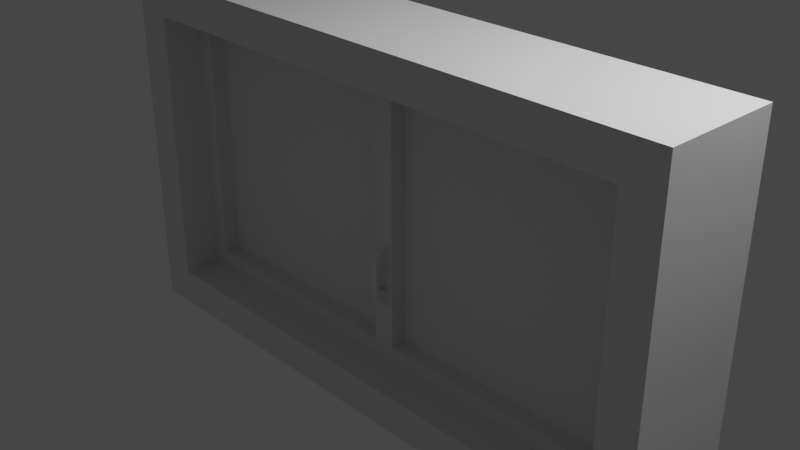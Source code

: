 # Source: window.blend  (saved by Blender 3.6.11; exported with 4.5.12 LTS)
import bpy
from mathutils import Matrix  # noqa: F401  (used for matrix-valued properties, if any)

bpy.ops.wm.read_factory_settings(use_empty=True)
scene = bpy.context.scene
scene.name = 'Scene'

# ---- collections
col_collection = bpy.data.collections.new('Collection'); scene.collection.children.link(col_collection)

# ---- materials (node trees are filled in below, after node groups)
mat_material = bpy.data.materials.new('Material')
mat_material.alpha_threshold = 0.0
mat_material.use_transparent_shadow = False
mat_material.roughness = 0.5
mat_material.line_color = (0.0, 0.0, 0.0, 1.0)

# ---- material node trees
mat_material.use_nodes = True; mat_material.node_tree.nodes.clear()
_N = mat_material.node_tree.nodes; _L = mat_material.node_tree.links
n0 = _N.new('ShaderNodeOutputMaterial'); n0.name = 'Material Output'; n0.location = (300, 300)
n1 = _N.new('ShaderNodeBsdfPrincipled'); n1.name = 'Principled BSDF'; n1.location = (10, 300)
n1.distribution = 'GGX'
n1.subsurface_method = 'RANDOM_WALK_SKIN'
n1.inputs[3].default_value = 1.45
n1.inputs[27].default_value = (0.0, 0.0, 0.0, 1.0)
n1.inputs[28].default_value = 1.0
_L.new(n1.outputs[0], n0.inputs[0])
n0.is_active_output = True

# ---- world
world_world = bpy.data.worlds.new('World'); scene.world = world_world
world_world.use_nodes = True; world_world.node_tree.nodes.clear()
_N = world_world.node_tree.nodes; _L = world_world.node_tree.links
n0 = _N.new('ShaderNodeOutputWorld'); n0.name = 'World Output'; n0.location = (300, 300)
n1 = _N.new('ShaderNodeBackground'); n1.name = 'Background'; n1.location = (10, 300)
n1.inputs[0].default_value = (0.05088, 0.05088, 0.05088, 1.0)
_L.new(n1.outputs[0], n0.inputs[0])
n0.is_active_output = True
world_world.color = (0.05088, 0.05088, 0.05088)
world_world.use_sun_shadow = False
world_world.sun_shadow_jitter_overblur = 0.0

# ---- cameras
cam_camera = bpy.data.cameras.new('Camera')
cam_camera.clip_end = 100.0
cam_camera.ortho_scale = 7.314

# ---- lights
light_light = bpy.data.lights.new('Light', 'POINT')
light_light.transmission_factor = 0.0
light_light.energy = 1000.0
light_light.shadow_soft_size = 0.1
light_light.shadow_maximum_resolution = 0.006
light_light.use_absolute_resolution = True

# ---- meshes
me_cube = bpy.data.meshes.new('Cube')
me_cube.from_pydata([(3.471, 0.6618, 2.011), (3.471, 0.6618, -2.011), (3.051, -0.6618, 1.59), (3.051, -0.6618, -1.59), (-3.471, 0.6618, 2.011), (-3.471, 0.6618, -2.011), (-3.051, -0.6618, 1.59), (-3.051, -0.6618, -1.59), (-3.471, -0.6618, -2.011), (-3.471, -0.6618, 2.011), (3.471, -0.6618, 2.011), (3.471, -0.6618, -2.011), (-3.331, -0.6618, -1.871), (-3.331, -0.6618, 1.871), (3.331, -0.6618, 1.871), (3.331, -0.6618, -1.871), (-3.246, -0.6618, -1.786), (3.246, -0.6618, 1.786), (-3.246, -0.6618, 1.786), (3.246, -0.6618, -1.786), (-2.856, -0.04291, -1.396), (-2.856, -0.04291, 1.396), (2.856, -0.04291, 1.396), (2.856, -0.04291, -1.396), (-3.051, -0.04291, -1.59), (-3.051, -0.04291, 1.59), (3.051, -0.04291, 1.59), (3.051, -0.04291, -1.59), (0.0, 0.6618, -2.011), (0.0, -0.6618, 2.011), (0.0, -0.6618, -2.011), (0.0, 0.6618, 2.011), (0.0, -0.6618, 1.59), (0.0, -0.6618, -1.59), (0.0, -0.6618, -1.871), (0.0, -0.6618, 1.871), (0.0, -0.6618, 1.786), (0.0, -0.6618, -1.786), (0.0, -0.04291, 1.59), (0.0, -0.04291, -1.59), (-0.1618, 0.6618, -2.011), (-0.1618, -0.6618, 2.011), (-0.1427, -0.6618, 1.59), (-0.1555, -0.6618, 1.871), (-0.1516, -0.6618, 1.786), (-0.1427, -0.04291, 1.59), (-0.1339, -0.04291, 1.396), (-0.1618, -0.6618, -2.011), (-0.1618, 0.6618, 2.011), (-0.1427, -0.6618, -1.59), (-0.1555, -0.6618, -1.871), (-0.1516, -0.6618, -1.786), (-0.1427, -0.04291, -1.59), (-0.1339, -0.04291, -1.396), (0.1477, -0.6618, -2.011), (0.1477, 0.6618, 2.011), (0.1298, -0.6618, -1.59), (0.1418, -0.6618, -1.871), (0.1381, -0.6618, -1.786), (0.1298, -0.04291, -1.59), (0.1216, -0.04291, -1.396), (0.1477, 0.6618, -2.011), (0.1477, -0.6618, 2.011), (0.1298, -0.6618, 1.59), (0.1418, -0.6618, 1.871), (0.1381, -0.6618, 1.786), (0.1298, -0.04291, 1.59), (0.1216, -0.04291, 1.396), (-3.051, -0.22, -1.59), (-3.051, -0.22, 1.59), (3.051, -0.22, 1.59), (3.051, -0.22, -1.59), (-0.1427, -0.22, 1.59), (0.1298, -0.22, -1.59), (-2.856, -0.22, -1.396), (-2.856, -0.22, 1.396), (2.856, -0.22, 1.396), (2.856, -0.22, -1.396), (-0.1339, -0.22, 1.396), (0.1216, -0.22, -1.396), (0.1298, -0.22, 1.59), (0.0, -0.22, 1.59), (-0.1427, -0.22, -1.59), (0.0, -0.22, -1.59), (0.1216, -0.22, 1.396), (0.0, -0.22, 1.396), (-0.1339, -0.22, -1.396), (0.0, -0.22, -1.396), (3.471, 0.6618, -0.2879), (-3.471, -0.6618, -0.2879), (3.471, -0.6618, -0.2879), (-3.471, 0.6618, -0.2879), (-3.051, -0.6618, -0.2277), (3.051, -0.6618, -0.2277), (3.331, -0.6618, -0.268), (-3.331, -0.6618, -0.268), (-3.246, -0.6618, -0.2557), (3.246, -0.6618, -0.2557), (-3.051, -0.04291, -0.2277), (3.051, -0.04291, -0.2277), (-2.856, -0.04291, -0.1999), (2.856, -0.04291, -0.1999), (0.0, 0.6618, -0.2879), (-0.1618, 0.6618, -0.2879), (-0.1339, -0.04291, -0.1999), (0.1216, -0.04291, -0.1999), (0.1477, 0.6618, -0.2879), (-3.051, -0.22, -0.2277), (3.051, -0.22, -0.2277), (-2.856, -0.22, -0.1999), (2.856, -0.22, -0.1999), (0.0, -0.22, -0.1999), (-0.1339, -0.22, -0.1999), (0.1216, -0.22, -0.1999), (3.471, 0.6618, -1.313), (3.471, -0.6618, -1.313), (-3.471, 0.6618, -1.313), (3.051, -0.6618, -1.039), (-3.331, -0.6618, -1.222), (-3.246, -0.6618, -1.167), (3.051, -0.04291, -1.039), (2.856, -0.04291, -0.9121), (0.0, 0.6618, -1.313), (-0.1618, 0.6618, -1.313), (-0.1339, -0.04291, -0.9121), (0.1216, -0.04291, -0.9121), (0.1477, 0.6618, -1.313), (3.051, -0.22, -1.039), (2.856, -0.22, -0.9121), (0.0, -0.22, -0.9121), (-0.1339, -0.22, -0.9121), (0.1216, -0.22, -0.9121), (-3.471, -0.6618, -1.313), (-3.051, -0.6618, -1.039), (3.331, -0.6618, -1.222), (3.246, -0.6618, -1.167), (-3.051, -0.04291, -1.039), (-2.856, -0.04291, -0.9121), (-3.051, -0.22, -1.039), (-2.856, -0.22, -0.9121), (-3.471, -0.6618, -0.8007), (-3.051, -0.6618, -0.6333), (3.331, -0.6618, -0.7452), (3.246, -0.6618, -0.7112), (-3.051, -0.04291, -0.6333), (-2.856, -0.04291, -0.556), (-3.051, -0.22, -0.6333), (-2.856, -0.22, -0.556), (3.471, 0.6618, -0.8007), (3.471, -0.6618, -0.8007), (-3.471, 0.6618, -0.8007), (3.051, -0.6618, -0.6333), (-3.331, -0.6618, -0.7452), (-3.246, -0.6618, -0.7112), (3.051, -0.04291, -0.6333), (2.856, -0.04291, -0.556), (0.0, 0.6618, -0.8007), (-0.1618, 0.6618, -0.8007), (-0.1339, -0.04291, -0.556), (0.1216, -0.04291, -0.556), (0.1477, 0.6618, -0.8007), (3.051, -0.22, -0.6333), (2.856, -0.22, -0.556), (0.0, -0.22, -0.556), (-0.1339, -0.22, -0.556), (0.1216, -0.22, -0.556), (0.07385, 0.6618, -2.011), (0.07385, -0.6618, 2.011), (0.06491, -0.6618, 1.59), (0.07088, -0.6618, 1.871), (0.06907, -0.6618, 1.786), (0.06491, -0.04291, 1.59), (0.07385, -0.6618, -2.011), (0.07385, 0.6618, 2.011), (0.06491, -0.6618, -1.59), (0.07088, -0.6618, -1.871), (0.06907, -0.6618, -1.786), (0.06491, -0.04291, -1.59), (0.06491, -0.22, 1.59), (0.06078, -0.22, 1.396), (0.06491, -0.22, -1.59), (0.06078, -0.22, -1.396), (0.06078, -0.22, -0.1999), (0.07385, 0.6618, -0.2879), (0.07385, 0.6618, -1.313), (0.06078, -0.22, -0.9121), (0.07385, 0.6618, -0.8007), (0.06078, -0.22, -0.556), (-0.0809, -0.6618, -2.011), (-0.0809, 0.6618, 2.011), (-0.07136, -0.6618, -1.59), (-0.07774, -0.6618, -1.871), (-0.0758, -0.6618, -1.786), (-0.07136, -0.04291, -1.59), (-0.0809, 0.6618, -2.011), (-0.0809, -0.6618, 2.011), (-0.07136, -0.6618, 1.59), (-0.07774, -0.6618, 1.871), (-0.0758, -0.6618, 1.786), (-0.07136, -0.04291, 1.59), (-0.07136, -0.22, -1.59), (-0.06694, -0.22, -1.396), (-0.07136, -0.22, 1.59), (-0.06694, -0.22, 1.396), (-0.06694, -0.22, -0.1999), (-0.0809, 0.6618, -0.2879), (-0.0809, 0.6618, -1.313), (-0.06694, -0.22, -0.9121), (-0.0809, 0.6618, -0.8007), (-0.06694, -0.22, -0.556), (-3.471, -0.6618, -0.5443), (-3.051, -0.6618, -0.4305), (3.331, -0.6618, -0.5066), (3.246, -0.6618, -0.4835), (-3.051, -0.04291, -0.4305), (-2.856, -0.04291, -0.378), (-3.051, -0.22, -0.4305), (-2.856, -0.22, -0.378), (3.471, 0.6618, -0.5443), (3.471, -0.6618, -0.5443), (-3.471, 0.6618, -0.5443), (3.051, -0.6618, -0.4305), (-3.331, -0.6618, -0.5066), (-3.246, -0.6618, -0.4835), (3.051, -0.04291, -0.4305), (2.856, -0.04291, -0.378), (0.0, 0.6618, -0.5443), (-0.1618, 0.6618, -0.5443), (-0.1339, -0.04291, -0.378), (0.1216, -0.04291, -0.378), (0.1477, 0.6618, -0.5443), (3.051, -0.22, -0.4305), (2.856, -0.22, -0.378), (0.0, -0.22, -0.378), (-0.1339, -0.22, -0.378), (0.1216, -0.22, -0.378), (0.07385, 0.6618, -0.5443), (0.06078, -0.22, -0.378), (-0.0809, 0.6618, -0.5443), (-0.06694, -0.22, -0.378), (3.471, 0.6618, -1.057), (3.471, -0.6618, -1.057), (-3.471, 0.6618, -1.057), (3.051, -0.6618, -0.8361), (-3.331, -0.6618, -0.9838), (-3.246, -0.6618, -0.939), (3.051, -0.04291, -0.8361), (2.856, -0.04291, -0.7341), (0.0, 0.6618, -1.057), (-0.1618, 0.6618, -1.057), (-0.1339, -0.04291, -0.7341), (0.1216, -0.04291, -0.7341), (0.1477, 0.6618, -1.057), (3.051, -0.22, -0.8361), (2.856, -0.22, -0.7341), (0.0, -0.22, -0.7341), (-0.1339, -0.22, -0.7341), (0.1216, -0.22, -0.7341), (-3.471, -0.6618, -1.057), (-3.051, -0.6618, -0.8361), (3.331, -0.6618, -0.9838), (3.246, -0.6618, -0.939), (-3.051, -0.04291, -0.8361), (-2.856, -0.04291, -0.7341), (-3.051, -0.22, -0.8361), (-2.856, -0.22, -0.7341), (0.06078, -0.22, -0.7341), (0.07385, 0.6618, -1.057), (-0.06694, -0.22, -0.7341), (-0.0809, 0.6618, -1.057), (0.0396, -0.3523, -0.3199), (-0.0006929, -0.3523, -0.3199), (-0.0006929, -0.3523, -0.6741), (-0.0006929, -0.3523, -0.7921), (0.0396, -0.3523, -0.7921), (0.0396, -0.3523, -0.6741), (-0.04508, -0.3523, -0.3199), (-0.04508, -0.3523, -0.7921), (-0.04508, -0.3523, -0.6741), (-0.0006929, -0.3523, -0.438), (0.0396, -0.3523, -0.438), (-0.04508, -0.3523, -0.438), (-0.04939, -0.3262, -0.2962), (-0.04939, -0.3262, -0.4261), (-0.0005561, -0.3262, -0.2962), (-0.0005561, -0.3262, -0.4261), (0.04378, -0.3262, -0.2962), (0.04378, -0.3262, -0.4261), (-0.04936, -0.3264, -0.8156), (-0.04936, -0.3264, -0.6858), (0.04375, -0.3264, -0.6858), (0.04375, -0.3264, -0.8156), (-0.0005572, -0.3264, -0.8156), (-0.0005572, -0.3264, -0.6858)], [], [(48, 4, 9, 41), (56, 3, 27, 59), (89, 9, 4, 91), (61, 1, 11, 54), (88, 0, 10, 90), (106, 55, 0, 88), (95, 13, 9, 89), (134, 15, 11, 115), (64, 14, 10, 62), (50, 12, 8, 47), (51, 16, 12, 50), (65, 17, 14, 64), (135, 19, 15, 134), (96, 18, 13, 95), (92, 6, 18, 96), (117, 3, 19, 135), (63, 2, 17, 65), (49, 7, 16, 51), (104, 46, 21, 100), (93, 2, 26, 99), (42, 6, 25, 45), (133, 7, 24, 136), (23, 60, 79, 77), (67, 22, 76, 84), (59, 27, 71, 73), (177, 59, 73, 180), (21, 46, 78, 75), (26, 66, 80, 70), (168, 32, 38, 171), (45, 25, 69, 72), (174, 33, 37, 176), (196, 32, 36, 198), (198, 36, 35, 197), (176, 37, 34, 175), (175, 34, 30, 172), (197, 35, 29, 195), (205, 189, 31, 102), (194, 28, 30, 188), (190, 33, 39, 193), (173, 31, 29, 167), (7, 49, 52, 24), (5, 40, 47, 8), (91, 4, 48, 103), (13, 43, 41, 9), (18, 44, 43, 13), (6, 42, 44, 18), (121, 23, 77, 128), (105, 67, 84, 113), (196, 42, 45, 199), (99, 26, 70, 108), (190, 49, 51, 192), (192, 51, 50, 191), (191, 50, 47, 188), (189, 48, 41, 195), (0, 55, 62, 10), (15, 57, 54, 11), (19, 58, 57, 15), (3, 56, 58, 19), (101, 22, 67, 105), (2, 63, 66, 26), (100, 21, 75, 109), (124, 53, 86, 130), (168, 63, 65, 170), (170, 65, 64, 169), (169, 64, 62, 167), (183, 173, 55, 106), (166, 61, 54, 172), (174, 56, 59, 177), (109, 75, 69, 107), (128, 77, 71, 127), (84, 76, 70, 80), (86, 74, 68, 82), (181, 87, 83, 180), (203, 85, 81, 202), (182, 179, 85, 111), (75, 78, 72, 69), (201, 86, 82, 200), (204, 203, 78, 112), (77, 79, 73, 71), (179, 84, 80, 178), (171, 38, 81, 178), (24, 52, 82, 68), (199, 45, 72, 202), (193, 39, 83, 200), (53, 20, 74, 86), (136, 24, 68, 138), (25, 98, 107, 69), (239, 204, 112, 234), (288, 292, 273, 277), (76, 110, 108, 70), (217, 109, 107, 216), (236, 183, 106, 230), (46, 104, 112, 78), (215, 100, 109, 217), (225, 101, 105, 229), (224, 99, 108, 231), (229, 105, 113, 235), (22, 101, 110, 76), (220, 91, 103, 227), (238, 205, 102, 226), (6, 92, 98, 25), (221, 93, 99, 224), (228, 104, 100, 215), (2, 93, 97, 17), (211, 92, 96, 223), (223, 96, 95, 222), (17, 97, 94, 14), (14, 94, 90, 10), (222, 95, 89, 210), (230, 106, 88, 218), (218, 88, 90, 219), (210, 89, 91, 220), (8, 132, 116, 5), (1, 114, 115, 11), (61, 126, 114, 1), (12, 118, 132, 8), (16, 119, 118, 12), (7, 133, 119, 16), (53, 124, 137, 20), (3, 117, 120, 27), (194, 206, 122, 28), (5, 116, 123, 40), (60, 125, 131, 79), (27, 120, 127, 71), (23, 121, 125, 60), (20, 137, 139, 74), (166, 184, 126, 61), (74, 139, 138, 68), (181, 185, 129, 87), (201, 207, 130, 86), (262, 136, 138, 264), (254, 128, 127, 253), (250, 124, 130, 256), (247, 121, 128, 254), (259, 133, 136, 262), (243, 117, 135, 261), (261, 135, 134, 260), (260, 134, 115, 241), (212, 142, 149, 219), (213, 143, 142, 212), (221, 151, 143, 213), (211, 141, 144, 214), (225, 155, 162, 232), (228, 158, 164, 234), (232, 162, 161, 231), (214, 144, 146, 216), (258, 140, 150, 242), (240, 148, 149, 241), (252, 160, 148, 240), (244, 152, 140, 258), (245, 153, 152, 244), (259, 141, 153, 245), (250, 158, 145, 263), (243, 151, 154, 246), (269, 208, 156, 248), (242, 150, 157, 249), (251, 159, 165, 257), (246, 154, 161, 253), (247, 155, 159, 251), (263, 145, 147, 265), (267, 186, 160, 252), (265, 147, 146, 264), (266, 187, 163, 255), (268, 209, 164, 256), (257, 165, 187, 266), (248, 156, 186, 267), (79, 131, 185, 181), (28, 122, 184, 166), (226, 102, 183, 236), (235, 113, 182, 237), (66, 171, 178, 80), (85, 179, 178, 81), (113, 84, 179, 182), (79, 181, 180, 73), (33, 174, 177, 39), (28, 166, 172, 30), (102, 31, 173, 183), (35, 169, 167, 29), (36, 170, 169, 35), (32, 168, 170, 36), (55, 173, 167, 62), (57, 175, 172, 54), (58, 176, 175, 57), (56, 174, 176, 58), (63, 168, 171, 66), (39, 177, 180, 83), (255, 163, 209, 268), (249, 157, 208, 269), (87, 129, 207, 201), (40, 123, 206, 194), (227, 103, 205, 238), (291, 290, 275, 274), (52, 193, 200, 82), (38, 199, 202, 81), (111, 85, 203, 204), (87, 201, 200, 83), (78, 203, 202, 72), (31, 189, 195, 29), (34, 191, 188, 30), (37, 192, 191, 34), (33, 190, 192, 37), (32, 196, 199, 38), (49, 190, 193, 52), (40, 194, 188, 47), (103, 48, 189, 205), (43, 197, 195, 41), (44, 198, 197, 43), (42, 196, 198, 44), (163, 233, 239, 209), (157, 227, 238, 208), (165, 235, 237, 187), (156, 226, 236, 186), (98, 214, 216, 107), (110, 232, 231, 108), (104, 228, 234, 112), (101, 225, 232, 110), (92, 211, 214, 98), (93, 221, 213, 97), (97, 213, 212, 94), (94, 212, 219, 90), (140, 210, 220, 150), (148, 218, 219, 149), (160, 230, 218, 148), (152, 222, 210, 140), (153, 223, 222, 152), (141, 211, 223, 153), (158, 228, 215, 145), (151, 221, 224, 154), (208, 238, 226, 156), (150, 220, 227, 157), (159, 229, 235, 165), (154, 224, 231, 161), (155, 225, 229, 159), (145, 215, 217, 147), (186, 236, 230, 160), (147, 217, 216, 146), (187, 237, 233, 163), (209, 239, 234, 164), (123, 249, 269, 206), (289, 288, 277, 278), (122, 248, 267, 184), (131, 257, 266, 185), (207, 268, 256, 130), (282, 283, 281, 276), (139, 265, 264, 138), (184, 267, 252, 126), (137, 263, 265, 139), (121, 247, 251, 125), (120, 246, 253, 127), (125, 251, 257, 131), (116, 242, 249, 123), (206, 269, 248, 122), (117, 243, 246, 120), (124, 250, 263, 137), (133, 259, 245, 119), (119, 245, 244, 118), (118, 244, 258, 132), (126, 252, 240, 114), (114, 240, 241, 115), (132, 258, 242, 116), (142, 260, 241, 149), (143, 261, 260, 142), (151, 243, 261, 143), (141, 259, 262, 144), (155, 247, 254, 162), (158, 250, 256, 164), (162, 254, 253, 161), (144, 262, 264, 146), (280, 270, 271, 279), (279, 271, 276, 281), (273, 272, 278, 277), (274, 275, 272, 273), (290, 293, 285, 287), (284, 282, 276, 271), (275, 290, 287, 280), (292, 291, 274, 273), (272, 275, 280, 279), (287, 286, 270, 280), (278, 272, 279, 281), (286, 284, 271, 270), (182, 111, 284, 286), (233, 237, 287, 285), (237, 182, 286, 287), (239, 233, 285, 283), (111, 204, 282, 284), (204, 239, 283, 282), (266, 255, 293, 290), (129, 185, 291, 292), (255, 268, 289, 293), (268, 207, 288, 289), (185, 266, 290, 291), (207, 129, 292, 288), (293, 289, 283, 285), (289, 278, 281, 283)])
_uv = me_cube.uv_layers.new(name='UVMap')
_uv.uv.foreach_set('vector', [0.7557, 0.5, 0.875, 0.5, 0.875, 0.75, 0.7557, 0.75, 0.4011, 0.8703, 0.4011, 0.7651, 0.4011, 0.7651, 0.4011, 0.8703, 0.4821, 0.0, 0.625, 0.0, 0.625, 0.25, 0.4821, 0.25, 0.2553, 0.5, 0.375, 0.5, 0.375, 0.75, 0.2553, 0.75, 0.4821, 0.5, 0.625, 0.5, 0.625, 0.75, 0.4821, 0.75, 0.4821, 0.3803, 0.625, 0.3803, 0.625, 0.5, 0.4821, 0.5, 0.4833, 0.995, 0.6163, 0.995, 0.625, 1.0, 0.4821, 1.0, 0.424, 0.755, 0.3837, 0.755, 0.375, 0.75, 0.4183, 0.75, 0.6163, 0.8699, 0.6163, 0.755, 0.625, 0.75, 0.625, 0.8697, 0.3837, 0.8805, 0.3837, 0.995, 0.375, 1.0, 0.375, 0.8807, 0.389, 0.8803, 0.389, 0.9919, 0.3837, 0.995, 0.3837, 0.8805, 0.611, 0.87, 0.611, 0.7581, 0.6163, 0.755, 0.6163, 0.8699, 0.4275, 0.7581, 0.389, 0.7581, 0.3837, 0.755, 0.424, 0.755, 0.4841, 0.9919, 0.611, 0.9919, 0.6163, 0.995, 0.4833, 0.995, 0.4858, 0.9849, 0.5989, 0.9849, 0.611, 0.9919, 0.4841, 0.9919, 0.4354, 0.7651, 0.4011, 0.7651, 0.389, 0.7581, 0.4275, 0.7581, 0.5989, 0.8703, 0.5989, 0.7651, 0.611, 0.7581, 0.611, 0.87, 0.4011, 0.88, 0.4011, 0.9849, 0.389, 0.9919, 0.389, 0.8803, 0.4876, 0.8797, 0.5868, 0.8797, 0.5868, 0.9779, 0.4876, 0.9779, 0.4858, 0.7651, 0.5989, 0.7651, 0.5989, 0.7651, 0.4858, 0.7651, 0.5989, 0.88, 0.5989, 0.9849, 0.5989, 0.9849, 0.5989, 0.88, 0.4354, 0.9849, 0.4011, 0.9849, 0.4011, 0.9849, 0.4354, 0.9849, 0.4132, 0.7721, 0.4132, 0.8706, 0.4132, 0.8706, 0.4132, 0.7721, 0.5868, 0.8706, 0.5868, 0.7721, 0.5868, 0.7721, 0.5868, 0.8706, 0.4011, 0.8703, 0.4011, 0.7651, 0.4011, 0.7651, 0.4011, 0.8703, 0.4011, 0.8727, 0.4011, 0.8703, 0.4011, 0.8703, 0.4011, 0.8727, 0.5868, 0.9779, 0.5868, 0.8797, 0.5868, 0.8797, 0.5868, 0.9779, 0.5989, 0.7651, 0.5989, 0.8703, 0.5989, 0.8703, 0.5989, 0.7651, 0.5989, 0.8727, 0.5989, 0.875, 0.5989, 0.875, 0.5989, 0.8727, 0.5989, 0.88, 0.5989, 0.9849, 0.5989, 0.9849, 0.5989, 0.88, 0.4011, 0.8727, 0.4011, 0.875, 0.389, 0.875, 0.389, 0.8725, 0.5989, 0.8775, 0.5989, 0.875, 0.611, 0.875, 0.611, 0.8777, 0.611, 0.8777, 0.611, 0.875, 0.6163, 0.875, 0.6163, 0.8777, 0.389, 0.8725, 0.389, 0.875, 0.3837, 0.875, 0.3837, 0.8724, 0.3837, 0.8724, 0.3837, 0.875, 0.375, 0.875, 0.375, 0.8723, 0.6163, 0.8777, 0.6163, 0.875, 0.625, 0.875, 0.625, 0.8778, 0.4821, 0.3722, 0.625, 0.3722, 0.625, 0.375, 0.4821, 0.375, 0.2472, 0.5, 0.25, 0.5, 0.25, 0.75, 0.2472, 0.75, 0.4011, 0.8775, 0.4011, 0.875, 0.4011, 0.875, 0.4011, 0.8775, 0.7473, 0.5, 0.75, 0.5, 0.75, 0.75, 0.7473, 0.75, 0.4011, 0.9849, 0.4011, 0.88, 0.4011, 0.88, 0.4011, 0.9849, 0.125, 0.5, 0.2443, 0.5, 0.2443, 0.75, 0.125, 0.75, 0.4821, 0.25, 0.625, 0.25, 0.625, 0.3693, 0.4821, 0.3693, 0.6163, 0.995, 0.6163, 0.8805, 0.625, 0.8807, 0.625, 1.0, 0.611, 0.9919, 0.611, 0.8803, 0.6163, 0.8805, 0.6163, 0.995, 0.5989, 0.9849, 0.5989, 0.88, 0.611, 0.8803, 0.611, 0.9919, 0.4433, 0.7721, 0.4132, 0.7721, 0.4132, 0.7721, 0.4433, 0.7721, 0.4876, 0.8706, 0.5868, 0.8706, 0.5868, 0.8706, 0.4876, 0.8706, 0.5989, 0.8775, 0.5989, 0.88, 0.5989, 0.88, 0.5989, 0.8775, 0.4858, 0.7651, 0.5989, 0.7651, 0.5989, 0.7651, 0.4858, 0.7651, 0.4011, 0.8775, 0.4011, 0.88, 0.389, 0.8803, 0.389, 0.8777, 0.389, 0.8777, 0.389, 0.8803, 0.3837, 0.8805, 0.3837, 0.8777, 0.3837, 0.8777, 0.3837, 0.8805, 0.375, 0.8807, 0.375, 0.8778, 0.7528, 0.5, 0.7557, 0.5, 0.7557, 0.75, 0.7528, 0.75, 0.625, 0.5, 0.7447, 0.5, 0.7447, 0.75, 0.625, 0.75, 0.3837, 0.755, 0.3837, 0.8699, 0.375, 0.8697, 0.375, 0.75, 0.389, 0.7581, 0.389, 0.87, 0.3837, 0.8699, 0.3837, 0.755, 0.4011, 0.7651, 0.4011, 0.8703, 0.389, 0.87, 0.389, 0.7581, 0.4876, 0.7721, 0.5868, 0.7721, 0.5868, 0.8706, 0.4876, 0.8706, 0.5989, 0.7651, 0.5989, 0.8703, 0.5989, 0.8703, 0.5989, 0.7651, 0.4876, 0.9779, 0.5868, 0.9779, 0.5868, 0.9779, 0.4876, 0.9779, 0.4433, 0.8797, 0.4132, 0.8797, 0.4132, 0.8797, 0.4433, 0.8797, 0.5989, 0.8727, 0.5989, 0.8703, 0.611, 0.87, 0.611, 0.8725, 0.611, 0.8725, 0.611, 0.87, 0.6163, 0.8699, 0.6163, 0.8724, 0.6163, 0.8724, 0.6163, 0.8699, 0.625, 0.8697, 0.625, 0.8723, 0.4821, 0.3777, 0.625, 0.3777, 0.625, 0.3803, 0.4821, 0.3803, 0.2527, 0.5, 0.2553, 0.5, 0.2553, 0.75, 0.2527, 0.75, 0.4011, 0.8727, 0.4011, 0.8703, 0.4011, 0.8703, 0.4011, 0.8727, 0.4876, 0.9779, 0.5868, 0.9779, 0.5989, 0.9849, 0.4858, 0.9849, 0.4433, 0.7721, 0.4132, 0.7721, 0.4011, 0.7651, 0.4354, 0.7651, 0.5868, 0.8706, 0.5868, 0.7721, 0.5989, 0.7651, 0.5989, 0.8703, 0.4132, 0.8797, 0.4132, 0.9779, 0.4011, 0.9849, 0.4011, 0.88, 0.4132, 0.8728, 0.4132, 0.875, 0.4011, 0.875, 0.4011, 0.8727, 0.5868, 0.8773, 0.5868, 0.875, 0.5989, 0.875, 0.5989, 0.8775, 0.4876, 0.8728, 0.5868, 0.8728, 0.5868, 0.875, 0.4876, 0.875, 0.5868, 0.9779, 0.5868, 0.8797, 0.5989, 0.88, 0.5989, 0.9849, 0.4132, 0.8773, 0.4132, 0.8797, 0.4011, 0.88, 0.4011, 0.8775, 0.4876, 0.8773, 0.5868, 0.8773, 0.5868, 0.8797, 0.4876, 0.8797, 0.4132, 0.7721, 0.4132, 0.8706, 0.4011, 0.8703, 0.4011, 0.7651, 0.5868, 0.8728, 0.5868, 0.8706, 0.5989, 0.8703, 0.5989, 0.8727, 0.5989, 0.8727, 0.5989, 0.875, 0.5989, 0.875, 0.5989, 0.8727, 0.4011, 0.9849, 0.4011, 0.88, 0.4011, 0.88, 0.4011, 0.9849, 0.5989, 0.8775, 0.5989, 0.88, 0.5989, 0.88, 0.5989, 0.8775, 0.4011, 0.8775, 0.4011, 0.875, 0.4011, 0.875, 0.4011, 0.8775, 0.4132, 0.8797, 0.4132, 0.9779, 0.4132, 0.9779, 0.4132, 0.8797, 0.4354, 0.9849, 0.4011, 0.9849, 0.4011, 0.9849, 0.4354, 0.9849, 0.5989, 0.9849, 0.4858, 0.9849, 0.4858, 0.9849, 0.5989, 0.9849, 0.4765, 0.8773, 0.4876, 0.8773, 0.4876, 0.8797, 0.4765, 0.8797, 0.4433, 0.8773, 0.4433, 0.875, 0.4433, 0.875, 0.4433, 0.8773, 0.5868, 0.7721, 0.4876, 0.7721, 0.4858, 0.7651, 0.5989, 0.7651, 0.4765, 0.9779, 0.4876, 0.9779, 0.4858, 0.9849, 0.4732, 0.9849, 0.4662, 0.3777, 0.4821, 0.3777, 0.4821, 0.3803, 0.4662, 0.3803, 0.5868, 0.8797, 0.4876, 0.8797, 0.4876, 0.8797, 0.5868, 0.8797, 0.4765, 0.9779, 0.4876, 0.9779, 0.4876, 0.9779, 0.4765, 0.9779, 0.4765, 0.7721, 0.4876, 0.7721, 0.4876, 0.8706, 0.4765, 0.8706, 0.4732, 0.7651, 0.4858, 0.7651, 0.4858, 0.7651, 0.4732, 0.7651, 0.4765, 0.8706, 0.4876, 0.8706, 0.4876, 0.8706, 0.4765, 0.8706, 0.5868, 0.7721, 0.4876, 0.7721, 0.4876, 0.7721, 0.5868, 0.7721, 0.4662, 0.25, 0.4821, 0.25, 0.4821, 0.3693, 0.4662, 0.3693, 0.4662, 0.3722, 0.4821, 0.3722, 0.4821, 0.375, 0.4662, 0.375, 0.5989, 0.9849, 0.4858, 0.9849, 0.4858, 0.9849, 0.5989, 0.9849, 0.4732, 0.7651, 0.4858, 0.7651, 0.4858, 0.7651, 0.4732, 0.7651, 0.4765, 0.8797, 0.4876, 0.8797, 0.4876, 0.9779, 0.4765, 0.9779, 0.5989, 0.7651, 0.4858, 0.7651, 0.4841, 0.7581, 0.611, 0.7581, 0.4732, 0.9849, 0.4858, 0.9849, 0.4841, 0.9919, 0.4699, 0.9919, 0.4699, 0.9919, 0.4841, 0.9919, 0.4833, 0.995, 0.4685, 0.995, 0.611, 0.7581, 0.4841, 0.7581, 0.4833, 0.755, 0.6163, 0.755, 0.6163, 0.755, 0.4833, 0.755, 0.4821, 0.75, 0.625, 0.75, 0.4685, 0.995, 0.4833, 0.995, 0.4821, 1.0, 0.4662, 1.0, 0.4662, 0.3803, 0.4821, 0.3803, 0.4821, 0.5, 0.4662, 0.5, 0.4662, 0.5, 0.4821, 0.5, 0.4821, 0.75, 0.4662, 0.75, 0.4662, 0.0, 0.4821, 0.0, 0.4821, 0.25, 0.4662, 0.25, 0.375, 0.0, 0.4183, 0.0, 0.4183, 0.25, 0.375, 0.25, 0.375, 0.5, 0.4183, 0.5, 0.4183, 0.75, 0.375, 0.75, 0.375, 0.3803, 0.4183, 0.3803, 0.4183, 0.5, 0.375, 0.5, 0.3837, 0.995, 0.424, 0.995, 0.4183, 1.0, 0.375, 1.0, 0.389, 0.9919, 0.4275, 0.9919, 0.424, 0.995, 0.3837, 0.995, 0.4011, 0.9849, 0.4354, 0.9849, 0.4275, 0.9919, 0.389, 0.9919, 0.4132, 0.8797, 0.4433, 0.8797, 0.4433, 0.9779, 0.4132, 0.9779, 0.4011, 0.7651, 0.4354, 0.7651, 0.4354, 0.7651, 0.4011, 0.7651, 0.375, 0.3722, 0.4183, 0.3722, 0.4183, 0.375, 0.375, 0.375, 0.375, 0.25, 0.4183, 0.25, 0.4183, 0.3693, 0.375, 0.3693, 0.4132, 0.8706, 0.4433, 0.8706, 0.4433, 0.8706, 0.4132, 0.8706, 0.4011, 0.7651, 0.4354, 0.7651, 0.4354, 0.7651, 0.4011, 0.7651, 0.4132, 0.7721, 0.4433, 0.7721, 0.4433, 0.8706, 0.4132, 0.8706, 0.4132, 0.9779, 0.4433, 0.9779, 0.4433, 0.9779, 0.4132, 0.9779, 0.375, 0.3777, 0.4183, 0.3777, 0.4183, 0.3803, 0.375, 0.3803, 0.4132, 0.9779, 0.4433, 0.9779, 0.4354, 0.9849, 0.4011, 0.9849, 0.4132, 0.8728, 0.4433, 0.8728, 0.4433, 0.875, 0.4132, 0.875, 0.4132, 0.8773, 0.4433, 0.8773, 0.4433, 0.8797, 0.4132, 0.8797, 0.448, 0.9849, 0.4354, 0.9849, 0.4354, 0.9849, 0.448, 0.9849, 0.4544, 0.7721, 0.4433, 0.7721, 0.4354, 0.7651, 0.448, 0.7651, 0.4544, 0.8797, 0.4433, 0.8797, 0.4433, 0.8797, 0.4544, 0.8797, 0.4544, 0.7721, 0.4433, 0.7721, 0.4433, 0.7721, 0.4544, 0.7721, 0.448, 0.9849, 0.4354, 0.9849, 0.4354, 0.9849, 0.448, 0.9849, 0.448, 0.7651, 0.4354, 0.7651, 0.4275, 0.7581, 0.4416, 0.7581, 0.4416, 0.7581, 0.4275, 0.7581, 0.424, 0.755, 0.4388, 0.755, 0.4388, 0.755, 0.424, 0.755, 0.4183, 0.75, 0.4343, 0.75, 0.4685, 0.755, 0.4537, 0.755, 0.4502, 0.75, 0.4662, 0.75, 0.4699, 0.7581, 0.4558, 0.7581, 0.4537, 0.755, 0.4685, 0.755, 0.4732, 0.7651, 0.4606, 0.7651, 0.4558, 0.7581, 0.4699, 0.7581, 0.4732, 0.9849, 0.4606, 0.9849, 0.4606, 0.9849, 0.4732, 0.9849, 0.4765, 0.7721, 0.4654, 0.7721, 0.4654, 0.7721, 0.4765, 0.7721, 0.4765, 0.8797, 0.4654, 0.8797, 0.4654, 0.8797, 0.4765, 0.8797, 0.4765, 0.7721, 0.4654, 0.7721, 0.4606, 0.7651, 0.4732, 0.7651, 0.4732, 0.9849, 0.4606, 0.9849, 0.4606, 0.9849, 0.4732, 0.9849, 0.4343, 0.0, 0.4502, 0.0, 0.4502, 0.25, 0.4343, 0.25, 0.4343, 0.5, 0.4502, 0.5, 0.4502, 0.75, 0.4343, 0.75, 0.4343, 0.3803, 0.4502, 0.3803, 0.4502, 0.5, 0.4343, 0.5, 0.4388, 0.995, 0.4537, 0.995, 0.4502, 1.0, 0.4343, 1.0, 0.4416, 0.9919, 0.4558, 0.9919, 0.4537, 0.995, 0.4388, 0.995, 0.448, 0.9849, 0.4606, 0.9849, 0.4558, 0.9919, 0.4416, 0.9919, 0.4544, 0.8797, 0.4654, 0.8797, 0.4654, 0.9779, 0.4544, 0.9779, 0.448, 0.7651, 0.4606, 0.7651, 0.4606, 0.7651, 0.448, 0.7651, 0.4343, 0.3722, 0.4502, 0.3722, 0.4502, 0.375, 0.4343, 0.375, 0.4343, 0.25, 0.4502, 0.25, 0.4502, 0.3693, 0.4343, 0.3693, 0.4544, 0.8706, 0.4654, 0.8706, 0.4654, 0.8706, 0.4544, 0.8706, 0.448, 0.7651, 0.4606, 0.7651, 0.4606, 0.7651, 0.448, 0.7651, 0.4544, 0.7721, 0.4654, 0.7721, 0.4654, 0.8706, 0.4544, 0.8706, 0.4544, 0.9779, 0.4654, 0.9779, 0.4654, 0.9779, 0.4544, 0.9779, 0.4343, 0.3777, 0.4502, 0.3777, 0.4502, 0.3803, 0.4343, 0.3803, 0.4544, 0.9779, 0.4654, 0.9779, 0.4606, 0.9849, 0.448, 0.9849, 0.4544, 0.8728, 0.4654, 0.8728, 0.4654, 0.875, 0.4544, 0.875, 0.4544, 0.8773, 0.4654, 0.8773, 0.4654, 0.8797, 0.4544, 0.8797, 0.4544, 0.8706, 0.4654, 0.8706, 0.4654, 0.8728, 0.4544, 0.8728, 0.4343, 0.375, 0.4502, 0.375, 0.4502, 0.3777, 0.4343, 0.3777, 0.4132, 0.8706, 0.4433, 0.8706, 0.4433, 0.8728, 0.4132, 0.8728, 0.375, 0.375, 0.4183, 0.375, 0.4183, 0.3777, 0.375, 0.3777, 0.4662, 0.375, 0.4821, 0.375, 0.4821, 0.3777, 0.4662, 0.3777, 0.4765, 0.8706, 0.4876, 0.8706, 0.4876, 0.8728, 0.4765, 0.8728, 0.5989, 0.8703, 0.5989, 0.8727, 0.5989, 0.8727, 0.5989, 0.8703, 0.5868, 0.875, 0.5868, 0.8728, 0.5989, 0.8727, 0.5989, 0.875, 0.4876, 0.8706, 0.5868, 0.8706, 0.5868, 0.8728, 0.4876, 0.8728, 0.4132, 0.8706, 0.4132, 0.8728, 0.4011, 0.8727, 0.4011, 0.8703, 0.4011, 0.875, 0.4011, 0.8727, 0.4011, 0.8727, 0.4011, 0.875, 0.25, 0.5, 0.2527, 0.5, 0.2527, 0.75, 0.25, 0.75, 0.4821, 0.375, 0.625, 0.375, 0.625, 0.3777, 0.4821, 0.3777, 0.6163, 0.875, 0.6163, 0.8724, 0.625, 0.8723, 0.625, 0.875, 0.611, 0.875, 0.611, 0.8725, 0.6163, 0.8724, 0.6163, 0.875, 0.5989, 0.875, 0.5989, 0.8727, 0.611, 0.8725, 0.611, 0.875, 0.7447, 0.5, 0.7473, 0.5, 0.7473, 0.75, 0.7447, 0.75, 0.3837, 0.8699, 0.3837, 0.8724, 0.375, 0.8723, 0.375, 0.8697, 0.389, 0.87, 0.389, 0.8725, 0.3837, 0.8724, 0.3837, 0.8699, 0.4011, 0.8703, 0.4011, 0.8727, 0.389, 0.8725, 0.389, 0.87, 0.5989, 0.8703, 0.5989, 0.8727, 0.5989, 0.8727, 0.5989, 0.8703, 0.4011, 0.875, 0.4011, 0.8727, 0.4011, 0.8727, 0.4011, 0.875, 0.4544, 0.875, 0.4654, 0.875, 0.4654, 0.8773, 0.4544, 0.8773, 0.4343, 0.3693, 0.4502, 0.3693, 0.4502, 0.3722, 0.4343, 0.3722, 0.4132, 0.875, 0.4433, 0.875, 0.4433, 0.8773, 0.4132, 0.8773, 0.375, 0.3693, 0.4183, 0.3693, 0.4183, 0.3722, 0.375, 0.3722, 0.4662, 0.3693, 0.4821, 0.3693, 0.4821, 0.3722, 0.4662, 0.3722, 0.4433, 0.8728, 0.4544, 0.8728, 0.4544, 0.8728, 0.4433, 0.8728, 0.4011, 0.88, 0.4011, 0.8775, 0.4011, 0.8775, 0.4011, 0.88, 0.5989, 0.875, 0.5989, 0.8775, 0.5989, 0.8775, 0.5989, 0.875, 0.4876, 0.875, 0.5868, 0.875, 0.5868, 0.8773, 0.4876, 0.8773, 0.4132, 0.875, 0.4132, 0.8773, 0.4011, 0.8775, 0.4011, 0.875, 0.5868, 0.8797, 0.5868, 0.8773, 0.5989, 0.8775, 0.5989, 0.88, 0.75, 0.5, 0.7528, 0.5, 0.7528, 0.75, 0.75, 0.75, 0.3837, 0.875, 0.3837, 0.8777, 0.375, 0.8778, 0.375, 0.875, 0.389, 0.875, 0.389, 0.8777, 0.3837, 0.8777, 0.3837, 0.875, 0.4011, 0.875, 0.4011, 0.8775, 0.389, 0.8777, 0.389, 0.875, 0.5989, 0.875, 0.5989, 0.8775, 0.5989, 0.8775, 0.5989, 0.875, 0.4011, 0.88, 0.4011, 0.8775, 0.4011, 0.8775, 0.4011, 0.88, 0.2443, 0.5, 0.2472, 0.5, 0.2472, 0.75, 0.2443, 0.75, 0.4821, 0.3693, 0.625, 0.3693, 0.625, 0.3722, 0.4821, 0.3722, 0.6163, 0.8805, 0.6163, 0.8777, 0.625, 0.8778, 0.625, 0.8807, 0.611, 0.8803, 0.611, 0.8777, 0.6163, 0.8777, 0.6163, 0.8805, 0.5989, 0.88, 0.5989, 0.8775, 0.611, 0.8777, 0.611, 0.8803, 0.4654, 0.875, 0.4765, 0.875, 0.4765, 0.8773, 0.4654, 0.8773, 0.4502, 0.3693, 0.4662, 0.3693, 0.4662, 0.3722, 0.4502, 0.3722, 0.4654, 0.8706, 0.4765, 0.8706, 0.4765, 0.8728, 0.4654, 0.8728, 0.4502, 0.375, 0.4662, 0.375, 0.4662, 0.3777, 0.4502, 0.3777, 0.4858, 0.9849, 0.4732, 0.9849, 0.4732, 0.9849, 0.4858, 0.9849, 0.4876, 0.7721, 0.4765, 0.7721, 0.4732, 0.7651, 0.4858, 0.7651, 0.4876, 0.8797, 0.4765, 0.8797, 0.4765, 0.8797, 0.4876, 0.8797, 0.4876, 0.7721, 0.4765, 0.7721, 0.4765, 0.7721, 0.4876, 0.7721, 0.4858, 0.9849, 0.4732, 0.9849, 0.4732, 0.9849, 0.4858, 0.9849, 0.4858, 0.7651, 0.4732, 0.7651, 0.4699, 0.7581, 0.4841, 0.7581, 0.4841, 0.7581, 0.4699, 0.7581, 0.4685, 0.755, 0.4833, 0.755, 0.4833, 0.755, 0.4685, 0.755, 0.4662, 0.75, 0.4821, 0.75, 0.4502, 0.0, 0.4662, 0.0, 0.4662, 0.25, 0.4502, 0.25, 0.4502, 0.5, 0.4662, 0.5, 0.4662, 0.75, 0.4502, 0.75, 0.4502, 0.3803, 0.4662, 0.3803, 0.4662, 0.5, 0.4502, 0.5, 0.4537, 0.995, 0.4685, 0.995, 0.4662, 1.0, 0.4502, 1.0, 0.4558, 0.9919, 0.4699, 0.9919, 0.4685, 0.995, 0.4537, 0.995, 0.4606, 0.9849, 0.4732, 0.9849, 0.4699, 0.9919, 0.4558, 0.9919, 0.4654, 0.8797, 0.4765, 0.8797, 0.4765, 0.9779, 0.4654, 0.9779, 0.4606, 0.7651, 0.4732, 0.7651, 0.4732, 0.7651, 0.4606, 0.7651, 0.4502, 0.3722, 0.4662, 0.3722, 0.4662, 0.375, 0.4502, 0.375, 0.4502, 0.25, 0.4662, 0.25, 0.4662, 0.3693, 0.4502, 0.3693, 0.4654, 0.8706, 0.4765, 0.8706, 0.4765, 0.8706, 0.4654, 0.8706, 0.4606, 0.7651, 0.4732, 0.7651, 0.4732, 0.7651, 0.4606, 0.7651, 0.4654, 0.7721, 0.4765, 0.7721, 0.4765, 0.8706, 0.4654, 0.8706, 0.4654, 0.9779, 0.4765, 0.9779, 0.4765, 0.9779, 0.4654, 0.9779, 0.4502, 0.3777, 0.4662, 0.3777, 0.4662, 0.3803, 0.4502, 0.3803, 0.4654, 0.9779, 0.4765, 0.9779, 0.4732, 0.9849, 0.4606, 0.9849, 0.4654, 0.8728, 0.4765, 0.8728, 0.4765, 0.875, 0.4654, 0.875, 0.4654, 0.8773, 0.4765, 0.8773, 0.4765, 0.8797, 0.4654, 0.8797, 0.4183, 0.3693, 0.4343, 0.3693, 0.4343, 0.3722, 0.4183, 0.3722, 0.4544, 0.8773, 0.4433, 0.8773, 0.4433, 0.8773, 0.4544, 0.8773, 0.4183, 0.375, 0.4343, 0.375, 0.4343, 0.3777, 0.4183, 0.3777, 0.4433, 0.8706, 0.4544, 0.8706, 0.4544, 0.8728, 0.4433, 0.8728, 0.4433, 0.8773, 0.4544, 0.8773, 0.4544, 0.8797, 0.4433, 0.8797, 0.4876, 0.8773, 0.4765, 0.8773, 0.4765, 0.8773, 0.4876, 0.8773, 0.4433, 0.9779, 0.4544, 0.9779, 0.448, 0.9849, 0.4354, 0.9849, 0.4183, 0.3777, 0.4343, 0.3777, 0.4343, 0.3803, 0.4183, 0.3803, 0.4433, 0.9779, 0.4544, 0.9779, 0.4544, 0.9779, 0.4433, 0.9779, 0.4433, 0.7721, 0.4544, 0.7721, 0.4544, 0.8706, 0.4433, 0.8706, 0.4354, 0.7651, 0.448, 0.7651, 0.448, 0.7651, 0.4354, 0.7651, 0.4433, 0.8706, 0.4544, 0.8706, 0.4544, 0.8706, 0.4433, 0.8706, 0.4183, 0.25, 0.4343, 0.25, 0.4343, 0.3693, 0.4183, 0.3693, 0.4183, 0.3722, 0.4343, 0.3722, 0.4343, 0.375, 0.4183, 0.375, 0.4354, 0.7651, 0.448, 0.7651, 0.448, 0.7651, 0.4354, 0.7651, 0.4433, 0.8797, 0.4544, 0.8797, 0.4544, 0.9779, 0.4433, 0.9779, 0.4354, 0.9849, 0.448, 0.9849, 0.4416, 0.9919, 0.4275, 0.9919, 0.4275, 0.9919, 0.4416, 0.9919, 0.4388, 0.995, 0.424, 0.995, 0.424, 0.995, 0.4388, 0.995, 0.4343, 1.0, 0.4183, 1.0, 0.4183, 0.3803, 0.4343, 0.3803, 0.4343, 0.5, 0.4183, 0.5, 0.4183, 0.5, 0.4343, 0.5, 0.4343, 0.75, 0.4183, 0.75, 0.4183, 0.0, 0.4343, 0.0, 0.4343, 0.25, 0.4183, 0.25, 0.4537, 0.755, 0.4388, 0.755, 0.4343, 0.75, 0.4502, 0.75, 0.4558, 0.7581, 0.4416, 0.7581, 0.4388, 0.755, 0.4537, 0.755, 0.4606, 0.7651, 0.448, 0.7651, 0.4416, 0.7581, 0.4558, 0.7581, 0.4606, 0.9849, 0.448, 0.9849, 0.448, 0.9849, 0.4606, 0.9849, 0.4654, 0.7721, 0.4544, 0.7721, 0.4544, 0.7721, 0.4654, 0.7721, 0.4654, 0.8797, 0.4544, 0.8797, 0.4544, 0.8797, 0.4654, 0.8797, 0.4654, 0.7721, 0.4544, 0.7721, 0.448, 0.7651, 0.4606, 0.7651, 0.4606, 0.9849, 0.448, 0.9849, 0.448, 0.9849, 0.4606, 0.9849, 0.4765, 0.8728, 0.4876, 0.8728, 0.4876, 0.875, 0.4765, 0.875, 0.4765, 0.875, 0.4876, 0.875, 0.4876, 0.8773, 0.4765, 0.8773, 0.4433, 0.875, 0.4544, 0.875, 0.4544, 0.8773, 0.4433, 0.8773, 0.4433, 0.8728, 0.4544, 0.8728, 0.4544, 0.875, 0.4433, 0.875, 0.4544, 0.8728, 0.4544, 0.875, 0.4765, 0.875, 0.4765, 0.8728, 0.4876, 0.875, 0.4876, 0.8773, 0.4876, 0.8773, 0.4876, 0.875, 0.4544, 0.8728, 0.4544, 0.8728, 0.4765, 0.8728, 0.4765, 0.8728, 0.4433, 0.875, 0.4433, 0.8728, 0.4433, 0.8728, 0.4433, 0.875, 0.4544, 0.875, 0.4544, 0.8728, 0.4765, 0.8728, 0.4765, 0.875, 0.4765, 0.8728, 0.4876, 0.8728, 0.4876, 0.8728, 0.4765, 0.8728, 0.4544, 0.8773, 0.4544, 0.875, 0.4765, 0.875, 0.4765, 0.8773, 0.4876, 0.8728, 0.4876, 0.875, 0.4876, 0.875, 0.4876, 0.8728, 0.4876, 0.8728, 0.4876, 0.875, 0.4876, 0.875, 0.4876, 0.8728, 0.4765, 0.875, 0.4765, 0.8728, 0.4765, 0.8728, 0.4765, 0.875, 0.4765, 0.8728, 0.4876, 0.8728, 0.4876, 0.8728, 0.4765, 0.8728, 0.4765, 0.8773, 0.4765, 0.875, 0.4765, 0.875, 0.4765, 0.8773, 0.4876, 0.875, 0.4876, 0.8773, 0.4876, 0.8773, 0.4876, 0.875, 0.4876, 0.8773, 0.4765, 0.8773, 0.4765, 0.8773, 0.4876, 0.8773, 0.4544, 0.8728, 0.4544, 0.875, 0.4544, 0.875, 0.4544, 0.8728, 0.4433, 0.875, 0.4433, 0.8728, 0.4433, 0.8728, 0.4433, 0.875, 0.4544, 0.875, 0.4544, 0.8773, 0.4544, 0.8773, 0.4544, 0.875, 0.4544, 0.8773, 0.4433, 0.8773, 0.4433, 0.8773, 0.4544, 0.8773, 0.4433, 0.8728, 0.4544, 0.8728, 0.4544, 0.8728, 0.4433, 0.8728, 0.4433, 0.8773, 0.4433, 0.875, 0.4433, 0.875, 0.4433, 0.8773, 0.4544, 0.875, 0.4544, 0.8773, 0.4765, 0.8773, 0.4765, 0.875, 0.4544, 0.8773, 0.4544, 0.8773, 0.4765, 0.8773, 0.4765, 0.8773])
me_cube.materials.append(mat_material)
me_cube.use_mirror_vertex_groups = False
me_cube.update()

# ---- objects
ob_cube = bpy.data.objects.new('Cube', me_cube)
ob_light = bpy.data.objects.new('Light', light_light)
ob_camera = bpy.data.objects.new('Camera', cam_camera)

# ---- transforms, parenting, visibility, modifiers, constraints
ob_cube.location = (0.0, 0.0, 0.0)
ob_cube.lock_rotations_4d = False
ob_cube.empty_display_type = 'ARROWS'
ob_cube.lineart.crease_threshold = 0.0
ob_light.location = (4.076, 1.005, 5.904)
ob_light.rotation_euler = (0.6503, 0.05522, 1.866)
ob_light.lock_rotations_4d = False
ob_light.empty_display_type = 'ARROWS'
ob_light.color = (0.0, 0.0, 0.0, 0.0)
ob_light.lineart.crease_threshold = 0.0
ob_camera.location = (7.359, -6.926, 4.958)
ob_camera.rotation_euler = (1.109, 0.0, 0.8149)
ob_camera.lock_rotations_4d = False
ob_camera.empty_display_type = 'ARROWS'
ob_camera.color = (0.0, 0.0, 0.0, 0.0)
ob_camera.display_type = 'WIRE'
ob_camera.lineart.crease_threshold = 0.0

# ---- collection membership
col_collection.objects.link(ob_cube)
col_collection.objects.link(ob_light)
col_collection.objects.link(ob_camera)

# ---- scene / render settings (as saved in the file)
scene.camera = ob_camera
scene.frame_start = 1; scene.frame_end = 250; scene.frame_set(1)
scene.render.engine = 'BLENDER_EEVEE_NEXT'
scene.cycles.sampling_pattern = 'TABULATED_SOBOL'
scene.view_settings.view_transform = 'Filmic'
bpy.context.view_layer.update()
